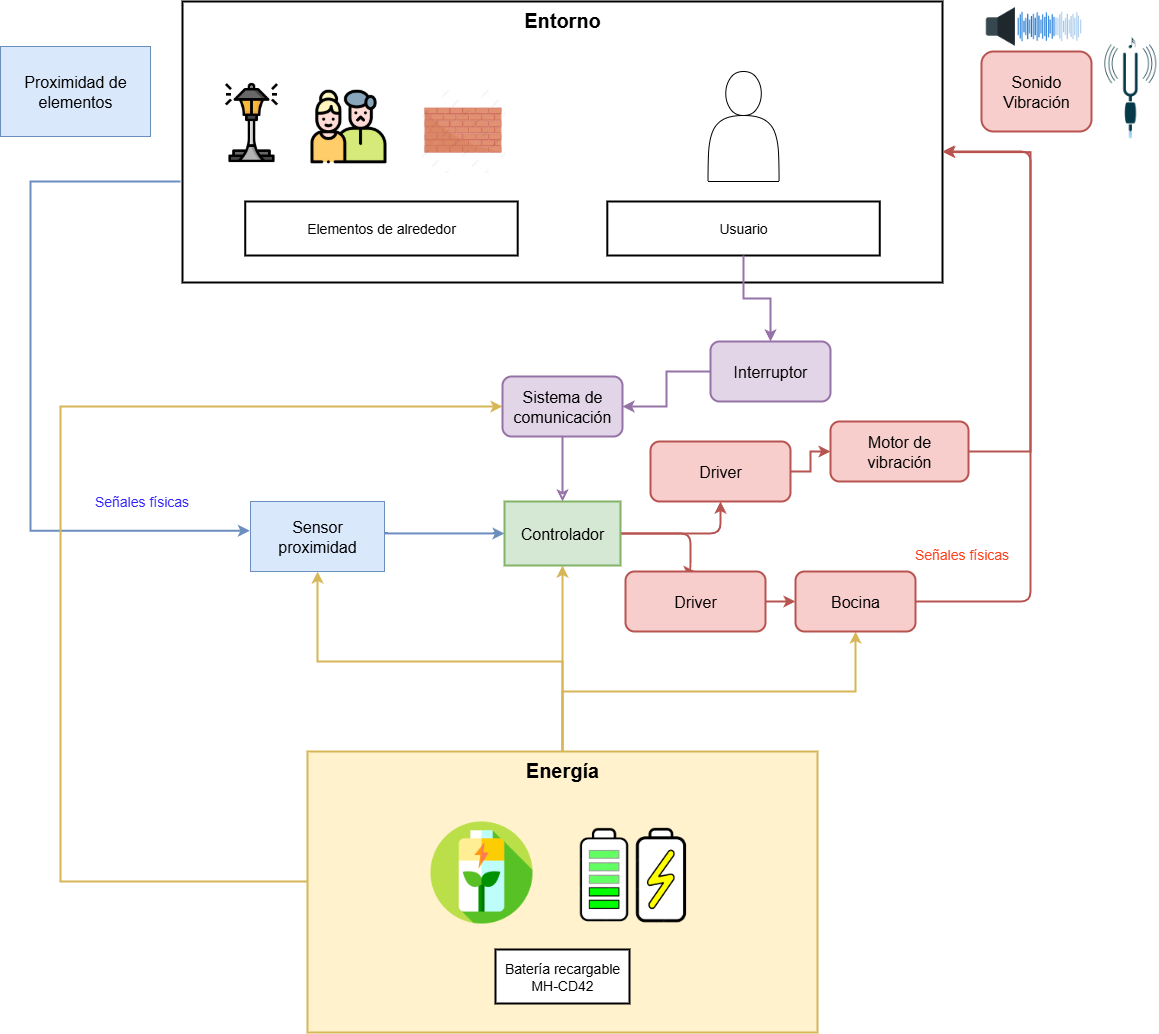

The diagram above was exported from draw.io. Its source (the exported page's mxGraphModel, read from the mxfile embedded in the PNG):
<mxGraphModel dx="1026" dy="547" grid="1" gridSize="10" guides="1" tooltips="1" connect="1" arrows="1" fold="1" page="1" pageScale="1" pageWidth="827" pageHeight="1169" math="0" shadow="0">
  <root>
    <mxCell id="0" />
    <mxCell id="1" parent="0" />
    <mxCell id="DKRKaNOli3a4ot8IALBE-46" style="edgeStyle=orthogonalEdgeStyle;rounded=0;orthogonalLoop=1;jettySize=auto;html=1;strokeWidth=2;fillColor=#dae8fc;strokeColor=#6c8ebf;entryX=-0.005;entryY=0.417;entryDx=0;entryDy=0;entryPerimeter=0;" parent="1" target="DKRKaNOli3a4ot8IALBE-34" edge="1">
      <mxGeometry relative="1" as="geometry">
        <Array as="points">
          <mxPoint x="292" y="360" />
          <mxPoint x="180" y="360" />
          <mxPoint x="180" y="709" />
        </Array>
        <mxPoint x="330" y="360" as="sourcePoint" />
        <mxPoint x="390" y="703.59" as="targetPoint" />
      </mxGeometry>
    </mxCell>
    <mxCell id="DKRKaNOli3a4ot8IALBE-49" value="&lt;font style=&quot;font-size: 14px;&quot;&gt;Señales físicas&lt;/font&gt;" style="edgeLabel;html=1;align=center;verticalAlign=middle;resizable=0;points=[];fontColor=#3324FF;" parent="DKRKaNOli3a4ot8IALBE-46" connectable="0" vertex="1">
      <mxGeometry x="0.7646" y="-2" relative="1" as="geometry">
        <mxPoint x="-24" y="-32" as="offset" />
      </mxGeometry>
    </mxCell>
    <mxCell id="2" value="Entorno" style="whiteSpace=wrap;strokeWidth=2;verticalAlign=top;fontSize=20;fontStyle=1" parent="1" vertex="1">
      <mxGeometry x="332" y="180" width="760" height="281" as="geometry" />
    </mxCell>
    <mxCell id="3" value="Elementos de alrededor" style="whiteSpace=wrap;strokeWidth=2;fontSize=14;" parent="2" vertex="1">
      <mxGeometry x="62.7354716981132" y="200" width="272.45283018867923" height="54" as="geometry" />
    </mxCell>
    <mxCell id="5" value="Usuario" style="whiteSpace=wrap;strokeWidth=2;fontSize=14;" parent="2" vertex="1">
      <mxGeometry x="424.81094339622643" y="200" width="272.45283018867923" height="54" as="geometry" />
    </mxCell>
    <mxCell id="DKRKaNOli3a4ot8IALBE-29" value="" style="shape=actor;whiteSpace=wrap;html=1;" parent="2" vertex="1">
      <mxGeometry x="525.52" y="70" width="71.04" height="110" as="geometry" />
    </mxCell>
    <mxCell id="fUVTqJHAGrvUPyX8KZh6-27" value="" style="shape=image;verticalLabelPosition=bottom;labelBackgroundColor=default;verticalAlign=top;aspect=fixed;imageAspect=0;image=https://cdn-icons-png.flaticon.com/512/6386/6386703.png;" parent="2" vertex="1">
      <mxGeometry x="28" y="80" width="82" height="82" as="geometry" />
    </mxCell>
    <mxCell id="fUVTqJHAGrvUPyX8KZh6-28" value="" style="shape=image;verticalLabelPosition=bottom;labelBackgroundColor=default;verticalAlign=top;aspect=fixed;imageAspect=0;image=https://cdn-icons-png.flaticon.com/256/4594/4594544.png;" parent="2" vertex="1">
      <mxGeometry x="128" y="87" width="76" height="76" as="geometry" />
    </mxCell>
    <mxCell id="fUVTqJHAGrvUPyX8KZh6-29" value="" style="shape=image;verticalLabelPosition=bottom;labelBackgroundColor=default;verticalAlign=top;aspect=fixed;imageAspect=0;image=https://png.pngtree.com/png-clipart/20220111/original/pngtree-exquisite-red-brick-wall-illustration-png-image_7087929.png;" parent="2" vertex="1">
      <mxGeometry x="238" y="87" width="84.5" height="84.5" as="geometry" />
    </mxCell>
    <mxCell id="DKRKaNOli3a4ot8IALBE-41" style="edgeStyle=orthogonalEdgeStyle;rounded=0;orthogonalLoop=1;jettySize=auto;html=1;entryX=0.5;entryY=1;entryDx=0;entryDy=0;strokeWidth=2;fillColor=#fff2cc;strokeColor=#d6b656;" parent="1" source="16" target="23" edge="1">
      <mxGeometry relative="1" as="geometry" />
    </mxCell>
    <mxCell id="DKRKaNOli3a4ot8IALBE-42" style="edgeStyle=orthogonalEdgeStyle;rounded=0;orthogonalLoop=1;jettySize=auto;html=1;strokeWidth=2;fillColor=#fff2cc;strokeColor=#d6b656;" parent="1" source="16" target="DKRKaNOli3a4ot8IALBE-36" edge="1">
      <mxGeometry relative="1" as="geometry" />
    </mxCell>
    <mxCell id="DKRKaNOli3a4ot8IALBE-43" style="edgeStyle=orthogonalEdgeStyle;rounded=0;orthogonalLoop=1;jettySize=auto;html=1;strokeWidth=2;fillColor=#fff2cc;strokeColor=#d6b656;" parent="1" source="16" target="DKRKaNOli3a4ot8IALBE-34" edge="1">
      <mxGeometry relative="1" as="geometry" />
    </mxCell>
    <mxCell id="DKRKaNOli3a4ot8IALBE-48" style="edgeStyle=orthogonalEdgeStyle;rounded=0;orthogonalLoop=1;jettySize=auto;html=1;strokeWidth=2;fillColor=#fff2cc;strokeColor=#d6b656;" parent="1" source="16" target="DKRKaNOli3a4ot8IALBE-35" edge="1">
      <mxGeometry relative="1" as="geometry">
        <Array as="points">
          <mxPoint x="210" y="1060" />
          <mxPoint x="210" y="585" />
        </Array>
      </mxGeometry>
    </mxCell>
    <mxCell id="16" value="Energía" style="whiteSpace=wrap;strokeWidth=2;verticalAlign=top;fontSize=20;fillColor=#fff2cc;strokeColor=#d6b656;fontStyle=1" parent="1" vertex="1">
      <mxGeometry x="457" y="930" width="510" height="281" as="geometry" />
    </mxCell>
    <mxCell id="DKRKaNOli3a4ot8IALBE-33" value="" style="edgeStyle=orthogonalEdgeStyle;rounded=0;orthogonalLoop=1;jettySize=auto;html=1;" parent="16" edge="1">
      <mxGeometry relative="1" as="geometry">
        <mxPoint x="119.00000000000023" y="100" as="sourcePoint" />
      </mxGeometry>
    </mxCell>
    <mxCell id="20" value="Batería recargable&#10;MH-CD42" style="whiteSpace=wrap;strokeWidth=2;fontSize=14;" parent="16" vertex="1">
      <mxGeometry x="188" y="198" width="134" height="54" as="geometry" />
    </mxCell>
    <mxCell id="fUVTqJHAGrvUPyX8KZh6-23" value="" style="shape=image;verticalLabelPosition=bottom;labelBackgroundColor=default;verticalAlign=top;aspect=fixed;imageAspect=0;image=https://png.pngtree.com/png-clipart/20250115/original/pngtree-battery-charge-icon-in-minimal-style-vector-png-image_19863242.png;" parent="16" vertex="1">
      <mxGeometry x="263" y="61" width="120" height="120" as="geometry" />
    </mxCell>
    <mxCell id="fUVTqJHAGrvUPyX8KZh6-24" value="" style="shape=image;verticalLabelPosition=bottom;labelBackgroundColor=default;verticalAlign=top;aspect=fixed;imageAspect=0;image=https://cdn-icons-png.flaticon.com/512/2439/2439194.png;" parent="16" vertex="1">
      <mxGeometry x="123" y="70" width="102" height="102" as="geometry" />
    </mxCell>
    <mxCell id="DKRKaNOli3a4ot8IALBE-37" value="" style="edgeStyle=none;rounded=0;orthogonalLoop=1;jettySize=auto;html=1;startArrow=classic;startFill=0;fillColor=#e1d5e7;strokeColor=#9673a6;strokeWidth=2;endArrow=none;" parent="1" source="23" target="DKRKaNOli3a4ot8IALBE-35" edge="1">
      <mxGeometry relative="1" as="geometry" />
    </mxCell>
    <mxCell id="DKRKaNOli3a4ot8IALBE-40" style="edgeStyle=orthogonalEdgeStyle;rounded=1;orthogonalLoop=1;jettySize=auto;html=1;fillColor=light-dark(#f8cecc, #8a5e00);strokeColor=light-dark(#b85450, #f7d497);strokeWidth=2;entryX=0.5;entryY=0;entryDx=0;entryDy=0;align=center;verticalAlign=middle;fontFamily=Helvetica;fontSize=14;fontColor=default;" parent="1" source="23" target="TClJzX8aorxyIHg-6dVd-28" edge="1">
      <mxGeometry relative="1" as="geometry">
        <mxPoint x="850" y="770" as="targetPoint" />
        <Array as="points">
          <mxPoint x="840" y="712" />
        </Array>
      </mxGeometry>
    </mxCell>
    <mxCell id="TClJzX8aorxyIHg-6dVd-26" style="edgeStyle=orthogonalEdgeStyle;rounded=1;orthogonalLoop=1;jettySize=auto;html=1;entryX=0.5;entryY=1;entryDx=0;entryDy=0;strokeColor=light-dark(#b85450, #f7d497);strokeWidth=2;align=center;verticalAlign=middle;fontFamily=Helvetica;fontSize=14;fontColor=default;fillColor=light-dark(#f8cecc, #8a5e00);" parent="1" source="23" target="TClJzX8aorxyIHg-6dVd-29" edge="1">
      <mxGeometry relative="1" as="geometry" />
    </mxCell>
    <mxCell id="23" value="Controlador" style="whiteSpace=wrap;strokeWidth=2;fontSize=16;fillColor=light-dark(#d5e8d4, #0c4e5f);strokeColor=light-dark(#82b366, #89cef0);" parent="1" vertex="1">
      <mxGeometry x="654" y="680" width="116" height="64" as="geometry" />
    </mxCell>
    <mxCell id="DKRKaNOli3a4ot8IALBE-32" style="edgeStyle=orthogonalEdgeStyle;rounded=0;orthogonalLoop=1;jettySize=auto;html=1;entryX=1;entryY=0.5;entryDx=0;entryDy=0;strokeWidth=2;fillColor=#e1d5e7;strokeColor=#9673a6;" parent="1" source="DKRKaNOli3a4ot8IALBE-30" target="DKRKaNOli3a4ot8IALBE-35" edge="1">
      <mxGeometry relative="1" as="geometry" />
    </mxCell>
    <mxCell id="DKRKaNOli3a4ot8IALBE-30" value="Interruptor" style="rounded=1;whiteSpace=wrap;html=1;fontSize=16;fillColor=#e1d5e7;strokeColor=#9673a6;strokeWidth=2;" parent="1" vertex="1">
      <mxGeometry x="860" y="520" width="120" height="60" as="geometry" />
    </mxCell>
    <mxCell id="DKRKaNOli3a4ot8IALBE-31" style="edgeStyle=orthogonalEdgeStyle;rounded=0;orthogonalLoop=1;jettySize=auto;html=1;strokeWidth=2;fillColor=#e1d5e7;strokeColor=#9673a6;" parent="1" source="5" target="DKRKaNOli3a4ot8IALBE-30" edge="1">
      <mxGeometry relative="1" as="geometry" />
    </mxCell>
    <mxCell id="DKRKaNOli3a4ot8IALBE-39" style="edgeStyle=orthogonalEdgeStyle;rounded=0;orthogonalLoop=1;jettySize=auto;html=1;strokeWidth=2;fillColor=#dae8fc;strokeColor=#6c8ebf;" parent="1" source="DKRKaNOli3a4ot8IALBE-34" target="23" edge="1">
      <mxGeometry relative="1" as="geometry">
        <Array as="points">
          <mxPoint x="570" y="712" />
          <mxPoint x="570" y="712" />
        </Array>
      </mxGeometry>
    </mxCell>
    <mxCell id="DKRKaNOli3a4ot8IALBE-34" value="Sensor proximidad" style="rounded=0;whiteSpace=wrap;html=1;fontSize=16;strokeWidth=1;fillColor=light-dark(#dae8fc, #0c4b0d);strokeColor=light-dark(#6c8ebf, #b7f0cd);align=center;verticalAlign=middle;fontFamily=Helvetica;fontColor=default;" parent="1" vertex="1">
      <mxGeometry x="400" y="680" width="134" height="70" as="geometry" />
    </mxCell>
    <mxCell id="DKRKaNOli3a4ot8IALBE-35" value="Sistema de comunicación" style="rounded=1;whiteSpace=wrap;html=1;fontSize=16;strokeWidth=2;fillColor=#e1d5e7;strokeColor=#9673a6;" parent="1" vertex="1">
      <mxGeometry x="652" y="555" width="120" height="60" as="geometry" />
    </mxCell>
    <mxCell id="DKRKaNOli3a4ot8IALBE-47" style="edgeStyle=orthogonalEdgeStyle;rounded=1;orthogonalLoop=1;jettySize=auto;html=1;fillColor=light-dark(#f8cecc, #8a5e00);strokeColor=light-dark(#b85450, #f7d497);strokeWidth=2;exitX=1;exitY=0.5;exitDx=0;exitDy=0;align=center;verticalAlign=middle;fontFamily=Helvetica;fontSize=14;fontColor=default;" parent="1" source="DKRKaNOli3a4ot8IALBE-36" target="2" edge="1">
      <mxGeometry relative="1" as="geometry">
        <Array as="points">
          <mxPoint x="1180" y="780" />
          <mxPoint x="1180" y="330" />
        </Array>
      </mxGeometry>
    </mxCell>
    <mxCell id="DKRKaNOli3a4ot8IALBE-51" value="&lt;font style=&quot;font-size: 14px; color: rgb(255, 66, 29);&quot;&gt;Señales físicas&lt;/font&gt;" style="edgeLabel;html=1;align=center;verticalAlign=middle;resizable=0;points=[];rounded=1;strokeColor=light-dark(#b85450, #f7d497);strokeWidth=2;fontFamily=Helvetica;fontSize=14;fontColor=default;fillColor=light-dark(#f8cecc, #8a5e00);" parent="DKRKaNOli3a4ot8IALBE-47" connectable="0" vertex="1">
      <mxGeometry x="-0.5895" y="-2" relative="1" as="geometry">
        <mxPoint x="-72" y="-29" as="offset" />
      </mxGeometry>
    </mxCell>
    <mxCell id="DKRKaNOli3a4ot8IALBE-36" value="Bocina" style="rounded=1;whiteSpace=wrap;html=1;fontSize=16;strokeWidth=2;fillColor=light-dark(#f8cecc, #8a5e00);strokeColor=light-dark(#b85450, #f7d497);align=center;verticalAlign=middle;fontFamily=Helvetica;fontColor=default;" parent="1" vertex="1">
      <mxGeometry x="945" y="750" width="120" height="60" as="geometry" />
    </mxCell>
    <mxCell id="DKRKaNOli3a4ot8IALBE-55" value="&lt;div style=&quot;font-size: 16px;&quot;&gt;&lt;span style=&quot;background-color: transparent; color: light-dark(rgb(0, 0, 0), rgb(255, 255, 255));&quot;&gt;Proximidad de elementos&lt;/span&gt;&lt;/div&gt;" style="rounded=0;whiteSpace=wrap;html=1;align=center;fillColor=light-dark(#dae8fc, #0c4b0d);strokeColor=light-dark(#6c8ebf, #b7f0cd);" parent="1" vertex="1">
      <mxGeometry x="150" y="225" width="150" height="90" as="geometry" />
    </mxCell>
    <mxCell id="DKRKaNOli3a4ot8IALBE-56" value="&lt;div style=&quot;font-size: 16px;&quot;&gt;&lt;div&gt;&lt;span style=&quot;background-color: transparent; color: light-dark(rgb(0, 0, 0), rgb(255, 255, 255));&quot;&gt;Sonido&lt;/span&gt;&lt;/div&gt;&lt;span style=&quot;color: light-dark(rgb(0, 0, 0), rgb(255, 255, 255)); background-color: transparent;&quot;&gt;Vibración&lt;/span&gt;&lt;/div&gt;" style="rounded=1;whiteSpace=wrap;html=1;align=center;fillColor=light-dark(#f8cecc, #8a5e00);strokeColor=light-dark(#b85450, #f7d497);strokeWidth=2;verticalAlign=middle;fontFamily=Helvetica;fontSize=14;fontColor=default;" parent="1" vertex="1">
      <mxGeometry x="1131" y="230" width="110" height="80" as="geometry" />
    </mxCell>
    <mxCell id="fUVTqJHAGrvUPyX8KZh6-30" value="" style="shape=image;verticalLabelPosition=bottom;labelBackgroundColor=default;verticalAlign=top;aspect=fixed;imageAspect=0;image=https://png.pngtree.com/png-clipart/20221003/original/pngtree-sounds-waves-png-image_8654008.png;clipPath=inset(33.33% 7.67% 33.33% 6.67%);" parent="1" vertex="1">
      <mxGeometry x="1131" y="185" width="102.79" height="40" as="geometry" />
    </mxCell>
    <mxCell id="fUVTqJHAGrvUPyX8KZh6-31" value="" style="shape=image;verticalLabelPosition=bottom;labelBackgroundColor=default;verticalAlign=top;aspect=fixed;imageAspect=0;image=https://png.pngtree.com/png-clipart/20230823/original/pngtree-tuning-fork-icon-vibrate-tool-picture-image_8249202.png;clipPath=inset(2.33% 28% 14% 27%);" parent="1" vertex="1">
      <mxGeometry x="1250" y="210" width="58.41" height="108.59" as="geometry" />
    </mxCell>
    <mxCell id="dqq6oUR0RIDvTXtCrbGO-23" style="edgeStyle=orthogonalEdgeStyle;rounded=0;orthogonalLoop=1;jettySize=auto;html=1;fillColor=#f8cecc;strokeColor=#b85450;entryX=1.001;entryY=0.536;entryDx=0;entryDy=0;entryPerimeter=0;strokeWidth=2;" edge="1" parent="1" source="TClJzX8aorxyIHg-6dVd-25" target="2">
      <mxGeometry relative="1" as="geometry">
        <mxPoint x="1110" y="300" as="targetPoint" />
        <Array as="points">
          <mxPoint x="1180" y="630" />
          <mxPoint x="1180" y="331" />
        </Array>
      </mxGeometry>
    </mxCell>
    <mxCell id="TClJzX8aorxyIHg-6dVd-25" value="Motor de&lt;br&gt;vibración" style="rounded=1;whiteSpace=wrap;html=1;fontSize=16;strokeWidth=2;fillColor=light-dark(#f8cecc, #8a5e00);strokeColor=light-dark(#b85450, #f7d497);align=center;verticalAlign=middle;fontFamily=Helvetica;fontColor=default;" parent="1" vertex="1">
      <mxGeometry x="980" y="600" width="138" height="60" as="geometry" />
    </mxCell>
    <mxCell id="TClJzX8aorxyIHg-6dVd-33" style="edgeStyle=orthogonalEdgeStyle;rounded=0;orthogonalLoop=1;jettySize=auto;html=1;exitX=1;exitY=0.5;exitDx=0;exitDy=0;entryX=0;entryY=0.5;entryDx=0;entryDy=0;fillColor=#f8cecc;strokeColor=#b85450;strokeWidth=2;" parent="1" source="TClJzX8aorxyIHg-6dVd-28" target="DKRKaNOli3a4ot8IALBE-36" edge="1">
      <mxGeometry relative="1" as="geometry" />
    </mxCell>
    <mxCell id="TClJzX8aorxyIHg-6dVd-28" value="Driver" style="rounded=1;whiteSpace=wrap;html=1;fontSize=16;strokeWidth=2;fillColor=light-dark(#f8cecc, #8a5e00);strokeColor=light-dark(#b85450, #f7d497);align=center;verticalAlign=middle;fontFamily=Helvetica;fontColor=default;" parent="1" vertex="1">
      <mxGeometry x="775" y="750" width="140" height="60" as="geometry" />
    </mxCell>
    <mxCell id="TClJzX8aorxyIHg-6dVd-30" style="edgeStyle=orthogonalEdgeStyle;rounded=0;orthogonalLoop=1;jettySize=auto;html=1;exitX=1;exitY=0.5;exitDx=0;exitDy=0;fillColor=#f8cecc;strokeColor=#b85450;strokeWidth=2;" parent="1" source="TClJzX8aorxyIHg-6dVd-29" target="TClJzX8aorxyIHg-6dVd-25" edge="1">
      <mxGeometry relative="1" as="geometry" />
    </mxCell>
    <mxCell id="TClJzX8aorxyIHg-6dVd-29" value="Driver" style="rounded=1;whiteSpace=wrap;html=1;fontSize=16;strokeWidth=2;fillColor=light-dark(#f8cecc, #8a5e00);strokeColor=light-dark(#b85450, #f7d497);" parent="1" vertex="1">
      <mxGeometry x="800" y="620" width="140" height="60" as="geometry" />
    </mxCell>
  </root>
</mxGraphModel>